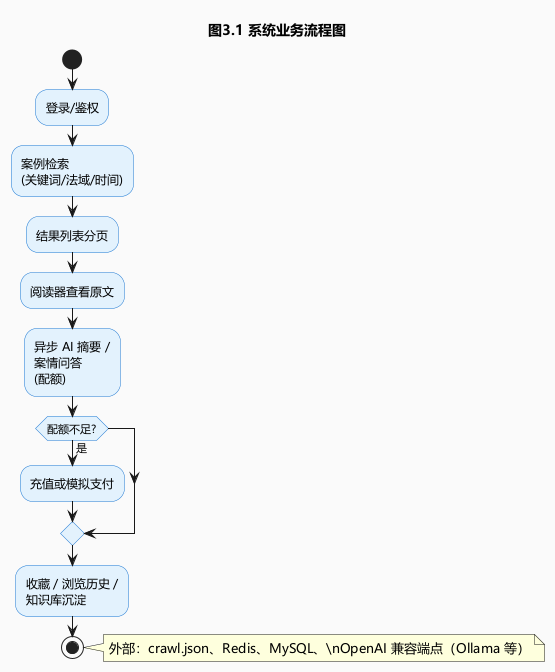

The diagram above was rendered by PlantUML. Its source (embedded in the PNG):
@startuml 图3_1_系统业务流程图
title 图3.1 系统业务流程图
skinparam backgroundColor #FAFAFA
skinparam defaultFontName "Microsoft YaHei"
skinparam ActivityBorderColor #1976D2
skinparam ActivityBackgroundColor #E3F2FD

start
:登录/鉴权;
:案例检索\n(关键词/法域/时间);
:结果列表分页;
:阅读器查看原文;
:异步 AI 摘要 /\n案情问答\n(配额);
if (配额不足?) then (是)
  :充值或模拟支付;
endif
:收藏 / 浏览历史 /\n知识库沉淀;
stop

note right
  外部：crawl.json、Redis、MySQL、\nOpenAI 兼容端点（Ollama 等）
end note
@enduml